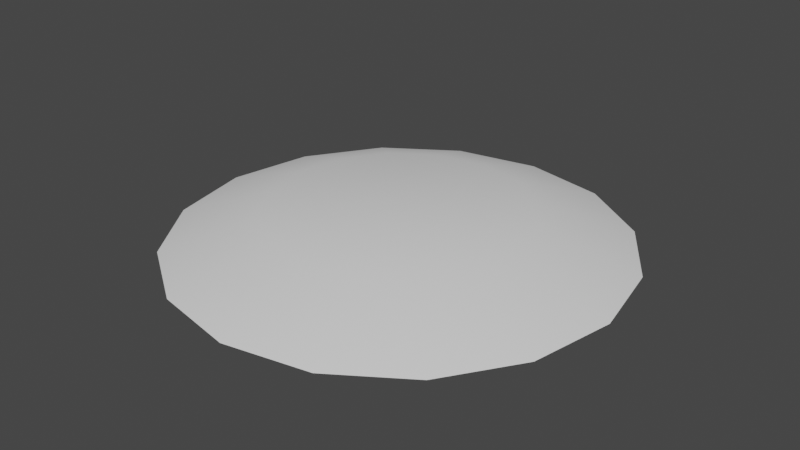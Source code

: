 # Source: CloudDome.blend  (saved by Blender 3.6.11; exported with 4.5.12 LTS)
import bpy
from mathutils import Matrix  # noqa: F401  (used for matrix-valued properties, if any)

bpy.ops.wm.read_factory_settings(use_empty=True)
scene = bpy.context.scene
scene.name = 'Scene'

# ---- collections
col_collection = bpy.data.collections.new('Collection'); scene.collection.children.link(col_collection)

# ---- world
world_world = bpy.data.worlds.new('World'); scene.world = world_world
world_world.use_nodes = True; world_world.node_tree.nodes.clear()
_N = world_world.node_tree.nodes; _L = world_world.node_tree.links
n0 = _N.new('ShaderNodeOutputWorld'); n0.name = 'World Output'; n0.location = (300, 300)
n1 = _N.new('ShaderNodeBackground'); n1.name = 'Background'; n1.location = (10, 300)
n1.inputs[0].default_value = (0.05088, 0.05088, 0.05088, 1.0)
_L.new(n1.outputs[0], n0.inputs[0])
n0.is_active_output = True
world_world.color = (0.05088, 0.05088, 0.05088)
world_world.use_sun_shadow = False
world_world.sun_shadow_jitter_overblur = 0.0

# ---- meshes
me_plane = bpy.data.meshes.new('Plane')
me_plane.from_pydata([(-1.341e-07, -4.371e-07, -10.0), (-3.827, -4.038e-07, -9.239), (-7.071, -3.091e-07, -7.071), (-9.239, -1.673e-07, -3.827), (-10.0, -4.397e-15, -1.006e-07), (-9.239, 1.673e-07, 3.827), (-7.071, 3.091e-07, 7.071), (-3.827, 4.038e-07, 9.239), (-1.341e-07, 4.371e-07, 10.0), (3.827, 4.038e-07, 9.239), (7.071, 3.091e-07, 7.071), (9.239, 1.673e-07, 3.827), (10.0, -4.397e-15, -1.006e-07), (9.239, -1.673e-07, -3.827), (7.071, -3.091e-07, -7.071), (3.827, -4.038e-07, -9.239), (-3.712e-07, -2.727, -17.48), (-6.691, -2.727, -16.15), (-12.36, -2.727, -12.36), (-16.15, -2.727, -6.691), (-17.48, -2.727, 5.608e-08), (-16.15, -2.727, 6.691), (-12.36, -2.727, 12.36), (-6.691, -2.727, 16.15), (-3.712e-07, -2.727, 17.48), (6.691, -2.727, 16.15), (12.36, -2.727, 12.36), (16.15, -2.727, 6.691), (17.48, -2.727, 5.608e-08), (16.15, -2.727, -6.691), (12.36, -2.727, -12.36), (6.691, -2.727, -16.15)], [], [(1, 0, 15, 14, 13, 12, 11, 10, 9, 8, 7, 6, 5, 4, 3, 2), (15, 0, 16, 31), (8, 9, 25, 24), (1, 2, 18, 17), (9, 10, 26, 25), (2, 3, 19, 18), (10, 11, 27, 26), (3, 4, 20, 19), (11, 12, 28, 27), (4, 5, 21, 20), (12, 13, 29, 28), (5, 6, 22, 21), (13, 14, 30, 29), (6, 7, 23, 22), (14, 15, 31, 30), (7, 8, 24, 23), (0, 1, 17, 16)])
me_plane.polygons.foreach_set('use_smooth', [True] * 17)
_uv = me_plane.uv_layers.new(name='UVMap')
_uv.uv.foreach_set('vector', [0.0, 0.0, 0.0, 0.0, 0.0, 0.0, 0.0, 0.0, 0.0, 0.0, 0.0, 0.0, 0.0, 0.0, 0.0, 0.0, 0.0, 0.0, 0.0, 0.0, 0.0, 0.0, 0.0, 0.0, 0.0, 0.0, 0.0, 0.0, 0.0, 0.0, 0.0, 0.0, 0.0, 0.0, 0.0, 0.0, 0.0, 0.0, 0.0, 0.0, 0.0, 0.0, 0.0, 0.0, 0.0, 0.0, 0.0, 0.0, 0.0, 0.0, 0.0, 0.0, 0.0, 0.0, 0.0, 0.0, 0.0, 0.0, 0.0, 0.0, 0.0, 0.0, 0.0, 0.0, 0.0, 0.0, 0.0, 0.0, 0.0, 0.0, 0.0, 0.0, 0.0, 0.0, 0.0, 0.0, 0.0, 0.0, 0.0, 0.0, 0.0, 0.0, 0.0, 0.0, 0.0, 0.0, 0.0, 0.0, 0.0, 0.0, 0.0, 0.0, 0.0, 0.0, 0.0, 0.0, 0.0, 0.0, 0.0, 0.0, 0.0, 0.0, 0.0, 0.0, 0.0, 0.0, 0.0, 0.0, 0.0, 0.0, 0.0, 0.0, 0.0, 0.0, 0.0, 0.0, 0.0, 0.0, 0.0, 0.0, 0.0, 0.0, 0.0, 0.0, 0.0, 0.0, 0.0, 0.0, 0.0, 0.0, 0.0, 0.0, 0.0, 0.0, 0.0, 0.0, 0.0, 0.0, 0.0, 0.0, 0.0, 0.0, 0.0, 0.0, 0.0, 0.0, 0.0, 0.0, 0.0, 0.0, 0.0, 0.0, 0.0, 0.0, 0.0, 0.0, 0.0, 0.0, 0.0, 0.0])
me_plane.update()

# ---- objects
ob_clouddome = bpy.data.objects.new('CloudDome', me_plane)

# ---- transforms, parenting, visibility, modifiers, constraints
ob_clouddome.location = (0.0, 0.0, 0.0)
ob_clouddome.rotation_euler = (1.571, -0.0, 0.0)

# ---- collection membership
col_collection.objects.link(ob_clouddome)

# ---- scene / render settings (as saved in the file)
scene.frame_start = 1; scene.frame_end = 250; scene.frame_set(1)
scene.render.engine = 'BLENDER_EEVEE_NEXT'
scene.cycles.sampling_pattern = 'TABULATED_SOBOL'
scene.view_settings.view_transform = 'Filmic'
bpy.context.view_layer.update()

# ---- added for rendering (the .blend has no active camera and no usable light): camera, sun
cam_auto = bpy.data.cameras.new('AutoCamera')
cam_auto.lens = 50.0
cam_auto.sensor_width = 36.0
cam_auto.clip_end = 1000.0
ob_auto_camera = bpy.data.objects.new('AutoCamera', cam_auto)
scene.collection.objects.link(ob_auto_camera)
ob_auto_camera.location = (45.823, -54.9876, 35.2948)
ob_auto_camera.rotation_euler = (1.09748, -7.21219e-08, 0.694738)
scene.camera = ob_auto_camera
light_auto_sun = bpy.data.lights.new('AutoSun', 'SUN')
light_auto_sun.energy = 3.0
light_auto_sun.angle = 0.0523599
ob_auto_sun = bpy.data.objects.new('AutoSun', light_auto_sun)
scene.collection.objects.link(ob_auto_sun)
ob_auto_sun.rotation_euler = (0.872665, 0.174533, 0.523599)
bpy.context.view_layer.update()
